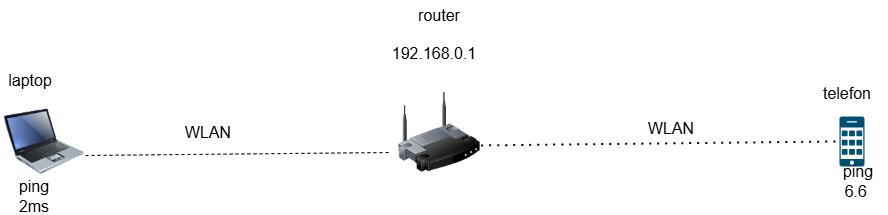

The diagram above was exported from draw.io. Its source (the exported page's mxGraphModel, read from the mxfile embedded in the PNG):
<mxGraphModel dx="1442" dy="615" grid="0" gridSize="10" guides="1" tooltips="1" connect="1" arrows="1" fold="1" page="0" pageScale="1" pageWidth="827" pageHeight="1169" math="0" shadow="0">
  <root>
    <mxCell id="0" />
    <mxCell id="1" parent="0" />
    <mxCell id="6dvfXgosTMeigpgLf4zy-2" value="" style="image;html=1;image=img/lib/clip_art/networking/Wireless_Router_128x128.png" vertex="1" parent="1">
      <mxGeometry x="125" y="168" width="100" height="80" as="geometry" />
    </mxCell>
    <mxCell id="6dvfXgosTMeigpgLf4zy-3" value="192.168.0.1" style="text;strokeColor=none;fillColor=none;html=1;align=center;verticalAlign=middle;whiteSpace=wrap;rounded=0;fontSize=16;" vertex="1" parent="1">
      <mxGeometry x="140" y="114" width="60" height="30" as="geometry" />
    </mxCell>
    <mxCell id="6dvfXgosTMeigpgLf4zy-4" value="" style="image;html=1;image=img/lib/clip_art/computers/Laptop_128x128.png" vertex="1" parent="1">
      <mxGeometry x="-260" y="177" width="80" height="80" as="geometry" />
    </mxCell>
    <mxCell id="6dvfXgosTMeigpgLf4zy-5" value="" style="sketch=0;points=[[0.015,0.015,0],[0.985,0.015,0],[0.985,0.985,0],[0.015,0.985,0],[0.25,0,0],[0.5,0,0],[0.75,0,0],[1,0.25,0],[1,0.5,0],[1,0.75,0],[0.75,1,0],[0.5,1,0],[0.25,1,0],[0,0.75,0],[0,0.5,0],[0,0.25,0]];verticalLabelPosition=bottom;html=1;verticalAlign=top;aspect=fixed;align=center;pointerEvents=1;shape=mxgraph.cisco19.cell_phone;fillColor=#005073;strokeColor=none;" vertex="1" parent="1">
      <mxGeometry x="575" y="192" width="25" height="50" as="geometry" />
    </mxCell>
    <mxCell id="6dvfXgosTMeigpgLf4zy-6" value="" style="endArrow=none;dashed=1;html=1;rounded=0;fontSize=12;startSize=8;endSize=8;curved=1;entryX=0;entryY=0.75;entryDx=0;entryDy=0;exitX=1.015;exitY=0.675;exitDx=0;exitDy=0;exitPerimeter=0;" edge="1" parent="1" source="6dvfXgosTMeigpgLf4zy-4" target="6dvfXgosTMeigpgLf4zy-2">
      <mxGeometry width="50" height="50" relative="1" as="geometry">
        <mxPoint x="-83" y="249" as="sourcePoint" />
        <mxPoint x="93" y="237" as="targetPoint" />
      </mxGeometry>
    </mxCell>
    <mxCell id="6dvfXgosTMeigpgLf4zy-7" value="" style="endArrow=none;dashed=1;html=1;dashPattern=1 3;strokeWidth=2;rounded=0;fontSize=12;startSize=8;endSize=8;curved=1;" edge="1" parent="1">
      <mxGeometry width="50" height="50" relative="1" as="geometry">
        <mxPoint x="209" y="221" as="sourcePoint" />
        <mxPoint x="571" y="217" as="targetPoint" />
      </mxGeometry>
    </mxCell>
    <mxCell id="6dvfXgosTMeigpgLf4zy-8" value="WLAN&amp;nbsp;" style="text;strokeColor=none;fillColor=none;html=1;align=center;verticalAlign=middle;whiteSpace=wrap;rounded=0;fontSize=16;" vertex="1" parent="1">
      <mxGeometry x="379" y="189" width="60" height="30" as="geometry" />
    </mxCell>
    <mxCell id="6dvfXgosTMeigpgLf4zy-9" value="WLAN&amp;nbsp;" style="text;strokeColor=none;fillColor=none;html=1;align=center;verticalAlign=middle;whiteSpace=wrap;rounded=0;fontSize=16;" vertex="1" parent="1">
      <mxGeometry x="-84" y="193" width="60" height="30" as="geometry" />
    </mxCell>
    <mxCell id="6dvfXgosTMeigpgLf4zy-10" value="ping 2ms" style="text;strokeColor=none;fillColor=none;html=1;align=center;verticalAlign=middle;whiteSpace=wrap;rounded=0;fontSize=16;" vertex="1" parent="1">
      <mxGeometry x="-260" y="257" width="60" height="30" as="geometry" />
    </mxCell>
    <mxCell id="6dvfXgosTMeigpgLf4zy-11" value="ping 6.6&amp;nbsp;" style="text;strokeColor=none;fillColor=none;html=1;align=center;verticalAlign=middle;whiteSpace=wrap;rounded=0;fontSize=16;" vertex="1" parent="1">
      <mxGeometry x="564" y="242" width="60" height="30" as="geometry" />
    </mxCell>
    <mxCell id="6dvfXgosTMeigpgLf4zy-12" value="laptop" style="text;strokeColor=none;fillColor=none;html=1;align=center;verticalAlign=middle;whiteSpace=wrap;rounded=0;fontSize=16;" vertex="1" parent="1">
      <mxGeometry x="-264" y="141" width="60" height="30" as="geometry" />
    </mxCell>
    <mxCell id="6dvfXgosTMeigpgLf4zy-13" value="router" style="text;strokeColor=none;fillColor=none;html=1;align=center;verticalAlign=middle;whiteSpace=wrap;rounded=0;fontSize=16;" vertex="1" parent="1">
      <mxGeometry x="145" y="76" width="60" height="30" as="geometry" />
    </mxCell>
    <mxCell id="6dvfXgosTMeigpgLf4zy-14" value="telefon" style="text;strokeColor=none;fillColor=none;html=1;align=center;verticalAlign=middle;whiteSpace=wrap;rounded=0;fontSize=16;" vertex="1" parent="1">
      <mxGeometry x="553" y="154" width="60" height="30" as="geometry" />
    </mxCell>
  </root>
</mxGraphModel>